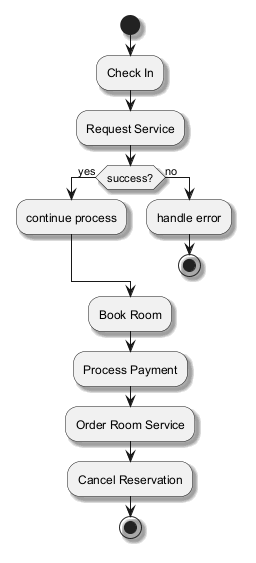

The diagram above was rendered by PlantUML. Its source (embedded in the PNG):
@startuml
skinparam backgroundColor #FFFFFF
skinparam classBackgroundColor #E8F4FA
skinparam classBorderColor #2C7DA0
skinparam shadowing true
start
:Check In;
:Request Service;
if (success?) then (yes)
:continue process;
else (no)
:handle error;
stop
endif
:Book Room;
:Process Payment;
:Order Room Service;
:Cancel Reservation;
stop
@enduml